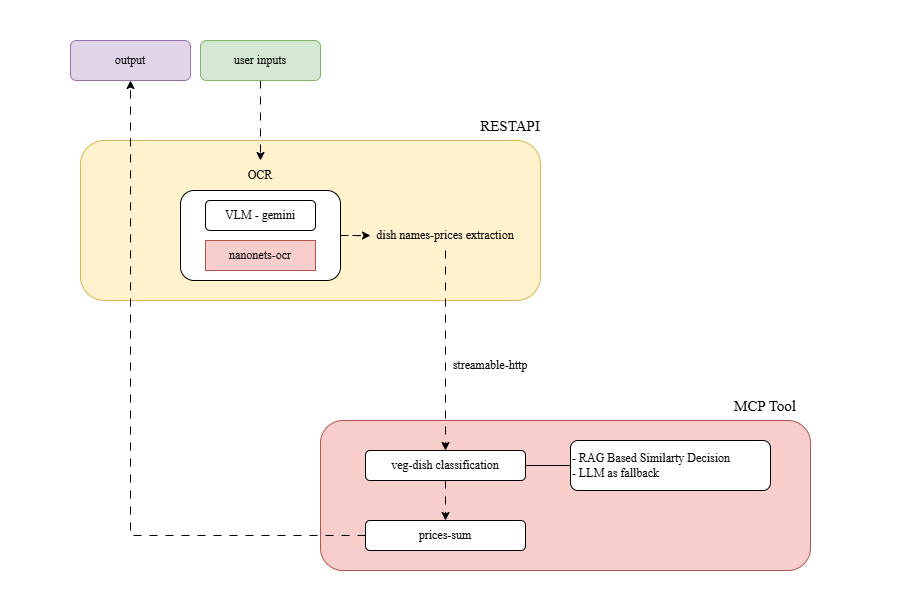

The diagram above was exported from draw.io. Its source (the exported page's mxGraphModel, read from the mxfile embedded in the PNG):
<mxGraphModel dx="1425" dy="834" grid="1" gridSize="10" guides="1" tooltips="1" connect="1" arrows="1" fold="1" page="1" pageScale="1" pageWidth="850" pageHeight="1100" math="0" shadow="0">
  <root>
    <mxCell id="0" />
    <mxCell id="1" parent="0" />
    <mxCell id="I5ooDoFJVBCWjb_5NUtx-34" value="" style="rounded=0;whiteSpace=wrap;html=1;opacity=0;" vertex="1" parent="1">
      <mxGeometry x="120" y="160" width="900" height="610" as="geometry" />
    </mxCell>
    <mxCell id="I5ooDoFJVBCWjb_5NUtx-2" value="" style="rounded=1;whiteSpace=wrap;html=1;fontFamily=Times New Roman;fillColor=#fff2cc;strokeColor=#d6b656;" vertex="1" parent="1">
      <mxGeometry x="200" y="300" width="460" height="160" as="geometry" />
    </mxCell>
    <mxCell id="I5ooDoFJVBCWjb_5NUtx-3" value="" style="rounded=1;whiteSpace=wrap;html=1;fontFamily=Times New Roman;fillColor=#f8cecc;strokeColor=#b85450;" vertex="1" parent="1">
      <mxGeometry x="440" y="580" width="490" height="150" as="geometry" />
    </mxCell>
    <mxCell id="I5ooDoFJVBCWjb_5NUtx-9" style="edgeStyle=orthogonalEdgeStyle;rounded=0;orthogonalLoop=1;jettySize=auto;html=1;fontFamily=Times New Roman;flowAnimation=1;" edge="1" parent="1" source="I5ooDoFJVBCWjb_5NUtx-4" target="I5ooDoFJVBCWjb_5NUtx-11">
      <mxGeometry relative="1" as="geometry" />
    </mxCell>
    <mxCell id="I5ooDoFJVBCWjb_5NUtx-4" value="user inputs" style="text;html=1;whiteSpace=wrap;strokeColor=#82b366;fillColor=#d5e8d4;align=center;verticalAlign=middle;rounded=1;fontFamily=Times New Roman;" vertex="1" parent="1">
      <mxGeometry x="320" y="200" width="120" height="40" as="geometry" />
    </mxCell>
    <mxCell id="I5ooDoFJVBCWjb_5NUtx-17" style="edgeStyle=orthogonalEdgeStyle;rounded=0;orthogonalLoop=1;jettySize=auto;html=1;fontFamily=Times New Roman;flowAnimation=1;" edge="1" parent="1" source="I5ooDoFJVBCWjb_5NUtx-10" target="I5ooDoFJVBCWjb_5NUtx-16">
      <mxGeometry relative="1" as="geometry" />
    </mxCell>
    <mxCell id="I5ooDoFJVBCWjb_5NUtx-10" value="" style="rounded=1;whiteSpace=wrap;html=1;fontFamily=Times New Roman;" vertex="1" parent="1">
      <mxGeometry x="300" y="350" width="160" height="90" as="geometry" />
    </mxCell>
    <mxCell id="I5ooDoFJVBCWjb_5NUtx-11" value="OCR" style="text;html=1;whiteSpace=wrap;strokeColor=none;fillColor=none;align=center;verticalAlign=middle;rounded=0;fontFamily=Times New Roman;" vertex="1" parent="1">
      <mxGeometry x="350" y="320" width="60" height="30" as="geometry" />
    </mxCell>
    <mxCell id="I5ooDoFJVBCWjb_5NUtx-13" value="VLM - gemini" style="rounded=1;whiteSpace=wrap;html=1;align=center;fontFamily=Times New Roman;" vertex="1" parent="1">
      <mxGeometry x="325" y="360" width="110" height="30" as="geometry" />
    </mxCell>
    <mxCell id="I5ooDoFJVBCWjb_5NUtx-14" value="nanonets-ocr" style="rounded=0;whiteSpace=wrap;html=1;align=center;fontFamily=Times New Roman;fillColor=#f8cecc;strokeColor=#b85450;shadow=0;glass=0;" vertex="1" parent="1">
      <mxGeometry x="325" y="400" width="110" height="30" as="geometry" />
    </mxCell>
    <mxCell id="I5ooDoFJVBCWjb_5NUtx-31" style="edgeStyle=orthogonalEdgeStyle;rounded=0;orthogonalLoop=1;jettySize=auto;html=1;entryX=0.5;entryY=0;entryDx=0;entryDy=0;exitX=0.5;exitY=1;exitDx=0;exitDy=0;flowAnimation=1;fontFamily=Times New Roman;" edge="1" parent="1" source="I5ooDoFJVBCWjb_5NUtx-16" target="I5ooDoFJVBCWjb_5NUtx-20">
      <mxGeometry relative="1" as="geometry">
        <mxPoint x="455" y="420" as="sourcePoint" />
      </mxGeometry>
    </mxCell>
    <mxCell id="I5ooDoFJVBCWjb_5NUtx-16" value="dish names-prices extraction" style="text;html=1;whiteSpace=wrap;strokeColor=none;fillColor=none;align=center;verticalAlign=middle;rounded=0;fontFamily=Times New Roman;" vertex="1" parent="1">
      <mxGeometry x="490" y="380" width="150" height="30" as="geometry" />
    </mxCell>
    <mxCell id="I5ooDoFJVBCWjb_5NUtx-18" value="MCP Tool" style="text;html=1;whiteSpace=wrap;strokeColor=none;fillColor=none;align=center;verticalAlign=middle;rounded=0;fontFamily=Times New Roman;fontSize=15;" vertex="1" parent="1">
      <mxGeometry x="840" y="550" width="90" height="30" as="geometry" />
    </mxCell>
    <mxCell id="I5ooDoFJVBCWjb_5NUtx-19" value="RESTAPI" style="text;html=1;whiteSpace=wrap;strokeColor=none;fillColor=none;align=center;verticalAlign=middle;rounded=0;fontFamily=Times New Roman;fontSize=15;" vertex="1" parent="1">
      <mxGeometry x="600" y="270" width="60" height="30" as="geometry" />
    </mxCell>
    <mxCell id="I5ooDoFJVBCWjb_5NUtx-23" style="edgeStyle=orthogonalEdgeStyle;rounded=0;orthogonalLoop=1;jettySize=auto;html=1;entryX=0;entryY=0.5;entryDx=0;entryDy=0;endArrow=none;endFill=0;fontFamily=Times New Roman;" edge="1" parent="1" source="I5ooDoFJVBCWjb_5NUtx-20" target="I5ooDoFJVBCWjb_5NUtx-22">
      <mxGeometry relative="1" as="geometry" />
    </mxCell>
    <mxCell id="I5ooDoFJVBCWjb_5NUtx-25" style="edgeStyle=orthogonalEdgeStyle;rounded=0;orthogonalLoop=1;jettySize=auto;html=1;entryX=0.5;entryY=0;entryDx=0;entryDy=0;fontFamily=Times New Roman;flowAnimation=1;" edge="1" parent="1" source="I5ooDoFJVBCWjb_5NUtx-20" target="I5ooDoFJVBCWjb_5NUtx-21">
      <mxGeometry relative="1" as="geometry" />
    </mxCell>
    <mxCell id="I5ooDoFJVBCWjb_5NUtx-20" value="veg-dish classification" style="rounded=1;whiteSpace=wrap;html=1;fontFamily=Times New Roman;" vertex="1" parent="1">
      <mxGeometry x="485" y="610" width="160" height="30" as="geometry" />
    </mxCell>
    <mxCell id="I5ooDoFJVBCWjb_5NUtx-32" style="edgeStyle=orthogonalEdgeStyle;rounded=0;orthogonalLoop=1;jettySize=auto;html=1;flowAnimation=1;fontFamily=Times New Roman;" edge="1" parent="1" source="I5ooDoFJVBCWjb_5NUtx-21" target="I5ooDoFJVBCWjb_5NUtx-27">
      <mxGeometry relative="1" as="geometry" />
    </mxCell>
    <mxCell id="I5ooDoFJVBCWjb_5NUtx-21" value="prices-sum" style="rounded=1;whiteSpace=wrap;html=1;fontFamily=Times New Roman;" vertex="1" parent="1">
      <mxGeometry x="485" y="680" width="160" height="30" as="geometry" />
    </mxCell>
    <mxCell id="I5ooDoFJVBCWjb_5NUtx-22" value="- RAG Based Similarty Decision&lt;div&gt;- LLM as fallback&lt;/div&gt;" style="rounded=1;whiteSpace=wrap;html=1;align=left;fontFamily=Times New Roman;" vertex="1" parent="1">
      <mxGeometry x="690" y="600" width="200" height="50" as="geometry" />
    </mxCell>
    <mxCell id="I5ooDoFJVBCWjb_5NUtx-27" value="output" style="text;html=1;whiteSpace=wrap;strokeColor=#9673a6;fillColor=#e1d5e7;align=center;verticalAlign=middle;rounded=1;fontFamily=Times New Roman;" vertex="1" parent="1">
      <mxGeometry x="190" y="200" width="120" height="40" as="geometry" />
    </mxCell>
    <mxCell id="I5ooDoFJVBCWjb_5NUtx-33" value="streamable-http" style="text;html=1;whiteSpace=wrap;strokeColor=none;fillColor=none;align=center;verticalAlign=middle;rounded=0;fontFamily=Times New Roman;" vertex="1" parent="1">
      <mxGeometry x="560" y="510" width="100" height="30" as="geometry" />
    </mxCell>
  </root>
</mxGraphModel>